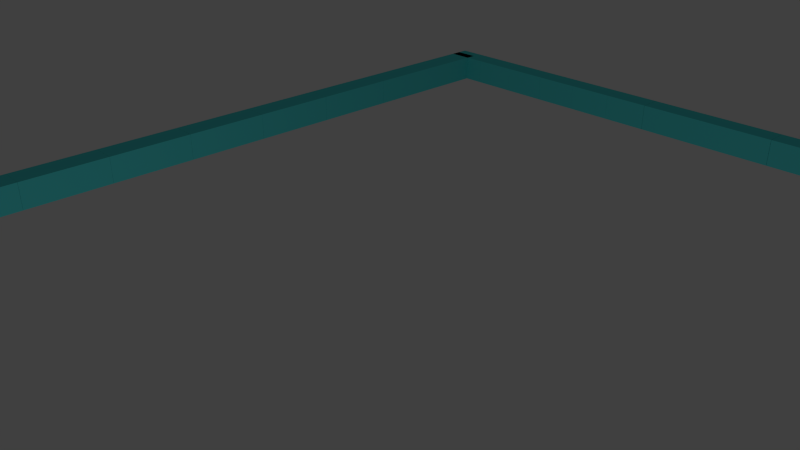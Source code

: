 # Source: new_new_wall.blend  (saved by Blender 2.78.0; exported with 4.5.12 LTS)
import bpy
from mathutils import Matrix  # noqa: F401  (used for matrix-valued properties, if any)

bpy.ops.wm.read_factory_settings(use_empty=True)
scene = bpy.context.scene
scene.name = 'Scene'

# ---- collections
col_collection_1 = bpy.data.collections.new('Collection 1'); scene.collection.children.link(col_collection_1)

# ---- materials (node trees are filled in below, after node groups)
mat_material_001 = bpy.data.materials.new('Material.001')
mat_material_001.alpha_threshold = 0.0
mat_material_001.use_transparent_shadow = False
mat_material_001.diffuse_color = (0.09592, 0.7898, 0.8, 1.0)
mat_material_001.specular_color = (0.4883, 1.0, 0.3112)
mat_material_001.roughness = 0.5
mat_material_001.line_color = (0.0, 0.0, 0.0, 1.0)

# ---- material node trees

# ---- world
world_world = bpy.data.worlds.new('World'); scene.world = world_world
world_world.color = (0.05088, 0.05088, 0.05088)
world_world.use_sun_shadow = False
world_world.sun_shadow_jitter_overblur = 0.0
world_world.cycles.sampling_method = 'NONE'
world_world.cycles.sample_map_resolution = 256

# ---- cameras
cam_camera = bpy.data.cameras.new('Camera')
cam_camera.clip_end = 100.0
cam_camera.lens = 35.0
cam_camera.sensor_width = 32.0
cam_camera.sensor_height = 18.0
cam_camera.ortho_scale = 7.314
cam_camera.dof.focus_distance = 0.0
cam_camera.dof.aperture_fstop = 128.0

# ---- lights
light_lamp = bpy.data.lights.new('Lamp', 'POINT')
light_lamp.transmission_factor = 0.0
light_lamp.cutoff_distance = 30.0
light_lamp.energy = 100.0
light_lamp.shadow_buffer_clip_start = 1.001
light_lamp.shadow_soft_size = 0.1
light_lamp.shadow_maximum_resolution = 0.006
light_lamp.use_absolute_resolution = True
light_lamp.cycles.use_multiple_importance_sampling = False

# ---- meshes
me_right_004 = bpy.data.meshes.new('right.004')
me_right_004.from_pydata([(1.0, -11.02, -1.0), (1.0, -13.02, -1.0), (-1.0, -13.02, -1.0), (-1.0, -11.02, -1.0), (1.0, -11.02, 1.0), (1.0, -13.02, 1.0), (-1.0, -13.02, 1.0), (-1.0, -11.02, 1.0), (1.0, -9.013, -1.0), (1.0, -11.01, -1.0), (-1.0, -11.01, -1.0), (-1.0, -9.013, -1.0), (1.0, -9.013, 1.0), (1.0, -11.01, 1.0), (-1.0, -11.01, 1.0), (-1.0, -9.013, 1.0), (1.0, -7.011, -1.0), (1.0, -9.011, -1.0), (-1.0, -9.011, -1.0), (-1.0, -7.011, -1.0), (1.0, -7.011, 1.0), (1.0, -9.011, 1.0), (-1.0, -9.011, 1.0), (-1.0, -7.011, 1.0), (1.0, -5.008, -1.0), (1.0, -7.008, -1.0), (-1.0, -7.008, -1.0), (-1.0, -5.008, -1.0), (1.0, -5.008, 1.0), (1.0, -7.008, 1.0), (-1.0, -7.008, 1.0), (-1.0, -5.008, 1.0), (1.0, -3.005, -1.0), (1.0, -5.005, -1.0), (-1.0, -5.005, -1.0), (-1.0, -3.005, -1.0), (1.0, -3.005, 1.0), (1.0, -5.005, 1.0), (-1.0, -5.005, 1.0), (-1.0, -3.005, 1.0), (1.0, -1.003, -1.0), (1.0, -3.003, -1.0), (-1.0, -3.003, -1.0), (-1.0, -1.003, -1.0), (1.0, -1.003, 1.0), (1.0, -3.003, 1.0), (-1.0, -3.003, 1.0), (-1.0, -1.003, 1.0), (1.0, 1.0, -1.0), (1.0, -1.0, -1.0), (-1.0, -1.0, -1.0), (-1.0, 1.0, -1.0), (1.0, 1.0, 1.0), (1.0, -1.0, 1.0), (-1.0, -1.0, 1.0), (-1.0, 1.0, 1.0), (1.0, -13.02, -1.0), (1.0, -15.02, -1.0), (-1.0, -15.02, -1.0), (-1.0, -13.02, -1.0), (1.0, -13.02, 1.0), (1.0, -15.02, 1.0), (-1.0, -15.02, 1.0), (-1.0, -13.02, 1.0), (1.0, -15.02, -1.0), (1.0, -17.02, -1.0), (-1.0, -17.02, -1.0), (-1.0, -15.02, -1.0), (1.0, -15.02, 1.0), (1.0, -17.02, 1.0), (-1.0, -17.02, 1.0), (-1.0, -15.02, 1.0), (1.0, -17.03, -1.0), (1.0, -19.03, -1.0), (-1.0, -19.03, -1.0), (-1.0, -17.03, -1.0), (1.0, -17.03, 1.0), (1.0, -19.03, 1.0), (-1.0, -19.03, 1.0), (-1.0, -17.03, 1.0), (1.0, -19.03, -1.0), (1.0, -21.03, -1.0), (-1.0, -21.03, -1.0), (-1.0, -19.03, -1.0), (1.0, -19.03, 1.0), (1.0, -21.03, 1.0), (-1.0, -21.03, 1.0), (-1.0, -19.03, 1.0), (1.0, -21.03, -1.0), (1.0, -23.03, -1.0), (-1.0, -23.03, -1.0), (-1.0, -21.03, -1.0), (1.0, -21.03, 1.0), (1.0, -23.03, 1.0), (-1.0, -23.03, 1.0), (-1.0, -21.03, 1.0), (1.0, -23.04, -1.0), (1.0, -25.04, -1.0), (-1.0, -25.04, -1.0), (-1.0, -23.04, -1.0), (1.0, -23.04, 1.0), (1.0, -25.04, 1.0), (-1.0, -25.04, 1.0), (-1.0, -23.04, 1.0), (1.0, -30.33, -1.0), (-1.0, -30.33, -1.0), (1.0, -30.33, 1.0), (-1.0, -30.33, 1.0), (1.0, -35.63, -1.0), (-1.0, -35.63, -1.0), (1.0, -35.63, 1.0), (-1.0, -35.63, 1.0)], [], [(0, 1, 2, 3), (4, 7, 6, 5), (0, 4, 5, 1), (2, 6, 7, 3), (8, 9, 10, 11), (12, 15, 14, 13), (8, 12, 13, 9), (10, 14, 15, 11), (16, 17, 18, 19), (20, 23, 22, 21), (16, 20, 21, 17), (18, 22, 23, 19), (24, 25, 26, 27), (28, 31, 30, 29), (24, 28, 29, 25), (26, 30, 31, 27), (32, 33, 34, 35), (36, 39, 38, 37), (32, 36, 37, 33), (34, 38, 39, 35), (40, 41, 42, 43), (44, 47, 46, 45), (40, 44, 45, 41), (42, 46, 47, 43), (48, 49, 50, 51), (52, 55, 54, 53), (48, 52, 53, 49), (50, 54, 55, 51), (52, 48, 51, 55), (56, 57, 58, 59), (60, 63, 62, 61), (56, 60, 61, 57), (58, 62, 63, 59), (64, 65, 66, 67), (68, 71, 70, 69), (64, 68, 69, 65), (66, 70, 71, 67), (72, 73, 74, 75), (76, 79, 78, 77), (72, 76, 77, 73), (74, 78, 79, 75), (80, 81, 82, 83), (84, 87, 86, 85), (80, 84, 85, 81), (82, 86, 87, 83), (88, 89, 90, 91), (92, 95, 94, 93), (88, 92, 93, 89), (90, 94, 95, 91), (96, 97, 98, 99), (100, 103, 102, 101), (96, 100, 101, 97), (101, 102, 107, 106), (98, 102, 103, 99), (106, 107, 111, 110), (102, 98, 105, 107), (97, 101, 106, 104), (98, 97, 104, 105), (108, 110, 111, 109), (104, 106, 110, 108), (107, 105, 109, 111), (105, 104, 108, 109)])
me_right_004.materials.append(mat_material_001)
me_right_004.use_remesh_preserve_volume = False
me_right_004.use_remesh_preserve_attributes = False
me_right_004.use_mirror_vertex_groups = False
me_right_004.update()
me_right_003 = bpy.data.meshes.new('right.003')
me_right_003.from_pydata([(-10.07, -0.07988, -1.0), (-13.88, -0.07988, -1.0), (-13.88, 1.007, -1.0), (-10.07, 1.007, -1.0), (-10.07, -0.07988, 1.0), (-13.88, -0.07988, 1.0), (-13.88, 1.007, 1.0), (-10.07, 1.007, 1.0), (0.02023, -0.07988, -1.0), (0.02023, 1.007, -1.0), (0.02023, -0.07988, 1.0), (0.02023, 1.007, 1.0), (-59.67, -0.07987, -1.0), (-63.48, -0.07987, -1.0), (-63.48, 1.007, -1.0), (-59.67, 1.007, -1.0), (-59.67, -0.07987, 1.0), (-63.48, -0.07987, 1.0), (-63.48, 1.007, 1.0), (-59.67, 1.007, 1.0), (-55.85, -0.07987, -1.0), (-59.66, -0.07987, -1.0), (-59.66, 1.007, -1.0), (-55.85, 1.007, -1.0), (-55.85, -0.07987, 1.0), (-59.66, -0.07987, 1.0), (-59.66, 1.007, 1.0), (-55.85, 1.007, 1.0), (-52.04, -0.07987, -1.0), (-55.84, -0.07987, -1.0), (-55.84, 1.007, -1.0), (-52.04, 1.007, -1.0), (-52.04, -0.07987, 1.0), (-55.84, -0.07987, 1.0), (-55.84, 1.007, 1.0), (-52.04, 1.007, 1.0), (-48.22, -0.07987, -1.0), (-52.03, -0.07987, -1.0), (-52.03, 1.007, -1.0), (-48.22, 1.007, -1.0), (-48.22, -0.07987, 1.0), (-52.03, -0.07987, 1.0), (-52.03, 1.007, 1.0), (-48.22, 1.007, 1.0), (-44.41, -0.07987, -1.0), (-48.22, -0.07987, -1.0), (-48.22, 1.007, -1.0), (-44.41, 1.007, -1.0), (-44.41, -0.07987, 1.0), (-48.22, -0.07987, 1.0), (-48.22, 1.007, 1.0), (-44.41, 1.007, 1.0), (-40.59, -0.07987, -1.0), (-44.4, -0.07987, -1.0), (-44.4, 1.007, -1.0), (-40.59, 1.007, -1.0), (-40.59, -0.07987, 1.0), (-44.4, -0.07987, 1.0), (-44.4, 1.007, 1.0), (-40.59, 1.007, 1.0), (-13.89, -0.07988, -1.0), (-17.7, -0.07988, -1.0), (-17.7, 1.007, -1.0), (-13.89, 1.007, -1.0), (-13.89, -0.07988, 1.0), (-17.7, -0.07988, 1.0), (-17.7, 1.007, 1.0), (-13.89, 1.007, 1.0), (-17.7, -0.07988, -1.0), (-21.51, -0.07988, -1.0), (-21.51, 1.007, -1.0), (-17.7, 1.007, -1.0), (-17.7, -0.07988, 1.0), (-21.51, -0.07988, 1.0), (-21.51, 1.007, 1.0), (-17.7, 1.007, 1.0), (-21.52, -0.07988, -1.0), (-25.33, -0.07988, -1.0), (-25.33, 1.007, -1.0), (-21.52, 1.007, -1.0), (-21.52, -0.07988, 1.0), (-25.33, -0.07988, 1.0), (-25.33, 1.007, 1.0), (-21.52, 1.007, 1.0), (-25.33, -0.07988, -1.0), (-29.14, -0.07988, -1.0), (-29.14, 1.007, -1.0), (-25.33, 1.007, -1.0), (-25.33, -0.07988, 1.0), (-29.14, -0.07987, 1.0), (-29.14, 1.007, 1.0), (-25.33, 1.007, 1.0), (-29.15, -0.07988, -1.0), (-32.96, -0.07988, -1.0), (-32.96, 1.007, -1.0), (-29.15, 1.007, -1.0), (-29.15, -0.07988, 1.0), (-32.96, -0.07987, 1.0), (-32.96, 1.007, 1.0), (-29.15, 1.007, 1.0), (-32.96, -0.07988, -1.0), (-36.77, -0.07987, -1.0), (-36.77, 1.007, -1.0), (-32.96, 1.007, -1.0), (-32.96, -0.07988, 1.0), (-36.77, -0.07987, 1.0), (-36.77, 1.007, 1.0), (-32.96, 1.007, 1.0), (-36.78, -0.07987, -1.0), (-40.59, -0.07987, -1.0), (-40.59, 1.007, -1.0), (-36.78, 1.007, -1.0), (-36.78, -0.07988, 1.0), (-40.59, -0.07987, 1.0), (-40.59, 1.007, 1.0), (-36.78, 1.007, 1.0)], [], [(0, 1, 2, 3), (4, 7, 6, 5), (0, 4, 5, 1), (2, 6, 7, 3), (0, 3, 9, 8), (4, 0, 8, 10), (7, 4, 10, 11), (3, 7, 11, 9), (12, 13, 14, 15), (16, 19, 18, 17), (12, 16, 17, 13), (14, 18, 19, 15), (20, 21, 22, 23), (24, 27, 26, 25), (20, 24, 25, 21), (22, 26, 27, 23), (28, 29, 30, 31), (32, 35, 34, 33), (28, 32, 33, 29), (30, 34, 35, 31), (36, 37, 38, 39), (40, 43, 42, 41), (36, 40, 41, 37), (38, 42, 43, 39), (44, 45, 46, 47), (48, 51, 50, 49), (44, 48, 49, 45), (46, 50, 51, 47), (52, 53, 54, 55), (56, 59, 58, 57), (52, 56, 57, 53), (54, 58, 59, 55), (60, 61, 62, 63), (64, 67, 66, 65), (60, 64, 65, 61), (62, 66, 67, 63), (68, 69, 70, 71), (72, 75, 74, 73), (68, 72, 73, 69), (70, 74, 75, 71), (76, 77, 78, 79), (80, 83, 82, 81), (76, 80, 81, 77), (78, 82, 83, 79), (84, 85, 86, 87), (88, 91, 90, 89), (84, 88, 89, 85), (86, 90, 91, 87), (92, 93, 94, 95), (96, 99, 98, 97), (92, 96, 97, 93), (94, 98, 99, 95), (100, 101, 102, 103), (104, 107, 106, 105), (100, 104, 105, 101), (102, 106, 107, 103), (108, 109, 110, 111), (112, 115, 114, 113), (108, 112, 113, 109), (110, 114, 115, 111), (12, 21, 22, 15, 19, 16)])
me_right_003.materials.append(mat_material_001)
me_right_003.use_remesh_preserve_volume = False
me_right_003.use_remesh_preserve_attributes = False
me_right_003.use_mirror_vertex_groups = False
me_right_003.update()
me_right_002 = bpy.data.meshes.new('right.002')
me_right_002.from_pydata([(-76.13, -10.42, -1.0), (-76.13, -12.32, -1.0), (-78.13, -12.32, -1.0), (-78.13, -10.42, -1.0), (-76.13, -10.42, 1.0), (-76.13, -12.32, 1.0), (-78.13, -12.32, 1.0), (-78.13, -10.42, 1.0), (-76.13, -8.512, -1.0), (-76.13, -10.41, -1.0), (-78.13, -10.41, -1.0), (-78.13, -8.512, -1.0), (-76.13, -8.512, 1.0), (-76.13, -10.41, 1.0), (-78.13, -10.41, 1.0), (-78.13, -8.512, 1.0), (-76.13, -6.606, -1.0), (-76.13, -8.509, -1.0), (-78.13, -8.509, -1.0), (-78.13, -6.606, -1.0), (-76.13, -6.606, 1.0), (-76.13, -8.509, 1.0), (-78.13, -8.509, 1.0), (-78.13, -6.606, 1.0), (-76.13, -4.701, -1.0), (-76.13, -6.604, -1.0), (-78.13, -6.604, -1.0), (-78.13, -4.701, -1.0), (-76.13, -4.701, 1.0), (-76.13, -6.604, 1.0), (-78.13, -6.604, 1.0), (-78.13, -4.701, 1.0), (-76.13, -2.796, -1.0), (-76.13, -4.699, -1.0), (-78.13, -4.699, -1.0), (-78.13, -2.796, -1.0), (-76.13, -2.796, 1.0), (-76.13, -4.699, 1.0), (-78.13, -4.699, 1.0), (-78.13, -2.796, 1.0), (-76.13, -0.8911, -1.0), (-76.13, -2.794, -1.0), (-78.13, -2.794, -1.0), (-78.13, -0.8911, -1.0), (-76.13, -0.8911, 1.0), (-76.13, -2.794, 1.0), (-78.13, -2.794, 1.0), (-78.13, -0.8911, 1.0), (-76.13, 1.014, -1.0), (-76.13, -0.8886, -1.0), (-78.13, -0.8886, -1.0), (-78.13, 1.014, -1.0), (-76.13, 1.014, 1.0), (-76.13, -0.8886, 1.0), (-78.13, -0.8886, 1.0), (-78.13, 1.014, 1.0), (-76.13, -12.33, -1.0), (-76.13, -14.23, -1.0), (-78.13, -14.23, -1.0), (-78.13, -12.33, -1.0), (-76.13, -12.33, 1.0), (-76.13, -14.23, 1.0), (-78.13, -14.23, 1.0), (-78.13, -12.33, 1.0), (-76.13, -14.23, -1.0), (-76.13, -16.13, -1.0), (-78.13, -16.13, -1.0), (-78.13, -14.23, -1.0), (-76.13, -14.23, 1.0), (-76.13, -16.13, 1.0), (-78.13, -16.13, 1.0), (-78.13, -14.23, 1.0), (-76.13, -16.14, -1.0), (-76.13, -18.04, -1.0), (-78.13, -18.04, -1.0), (-78.13, -16.14, -1.0), (-76.13, -16.14, 1.0), (-76.13, -18.04, 1.0), (-78.13, -18.04, 1.0), (-78.13, -16.14, 1.0), (-76.13, -18.04, -1.0), (-76.13, -19.94, -1.0), (-78.13, -19.94, -1.0), (-78.13, -18.04, -1.0), (-76.13, -18.04, 1.0), (-76.13, -19.94, 1.0), (-78.13, -19.94, 1.0), (-78.13, -18.04, 1.0), (-76.13, -19.95, -1.0), (-76.13, -21.85, -1.0), (-78.13, -21.85, -1.0), (-78.13, -19.95, -1.0), (-76.13, -19.95, 1.0), (-76.13, -21.85, 1.0), (-78.13, -21.85, 1.0), (-78.13, -19.95, 1.0), (-76.13, -21.85, -1.0), (-76.13, -23.75, -1.0), (-78.13, -23.75, -1.0), (-78.13, -21.85, -1.0), (-76.13, -21.85, 1.0), (-76.13, -23.75, 1.0), (-78.13, -23.75, 1.0), (-78.13, -21.85, 1.0), (-76.13, -23.75, -1.0), (-78.13, -23.75, -1.0), (-76.13, -23.75, 1.0), (-78.13, -23.75, 1.0), (-76.13, -28.79, -1.0), (-78.13, -28.79, -1.0), (-76.13, -28.79, 1.0), (-78.13, -28.79, 1.0), (-76.13, -33.83, -1.0), (-78.13, -33.83, -1.0), (-76.13, -33.83, 1.0), (-78.13, -33.83, 1.0)], [], [(0, 1, 2, 3), (4, 7, 6, 5), (0, 4, 5, 1), (2, 6, 7, 3), (8, 9, 10, 11), (12, 15, 14, 13), (8, 12, 13, 9), (10, 14, 15, 11), (16, 17, 18, 19), (20, 23, 22, 21), (16, 20, 21, 17), (18, 22, 23, 19), (24, 25, 26, 27), (28, 31, 30, 29), (24, 28, 29, 25), (26, 30, 31, 27), (32, 33, 34, 35), (36, 39, 38, 37), (32, 36, 37, 33), (34, 38, 39, 35), (40, 41, 42, 43), (44, 47, 46, 45), (40, 44, 45, 41), (42, 46, 47, 43), (48, 49, 50, 51), (52, 55, 54, 53), (48, 52, 53, 49), (50, 54, 55, 51), (52, 48, 51, 55), (56, 57, 58, 59), (60, 63, 62, 61), (56, 60, 61, 57), (58, 62, 63, 59), (64, 65, 66, 67), (68, 71, 70, 69), (64, 68, 69, 65), (66, 70, 71, 67), (72, 73, 74, 75), (76, 79, 78, 77), (72, 76, 77, 73), (74, 78, 79, 75), (80, 81, 82, 83), (84, 87, 86, 85), (80, 84, 85, 81), (82, 86, 87, 83), (88, 89, 90, 91), (92, 95, 94, 93), (88, 92, 93, 89), (90, 94, 95, 91), (96, 97, 98, 99), (100, 103, 102, 101), (96, 100, 101, 97), (98, 102, 103, 99), (106, 107, 111, 110), (110, 111, 115, 114), (104, 106, 110, 108), (107, 105, 109, 111), (105, 104, 108, 109), (108, 110, 114, 112), (111, 109, 113, 115), (109, 108, 112, 113)])
me_right_002.materials.append(mat_material_001)
me_right_002.use_remesh_preserve_volume = False
me_right_002.use_remesh_preserve_attributes = False
me_right_002.use_mirror_vertex_groups = False
me_right_002.update()
me_right_001 = bpy.data.meshes.new('right.001')
me_right_001.from_pydata([(-76.13, 1.014, -1.0), (-78.13, 1.014, -1.0), (-78.13, 1.014, 1.0), (-76.13, -33.83, -1.0), (-78.13, -33.83, -1.0), (-76.13, -33.83, 1.0), (-78.13, -33.83, 1.0), (-76.18, 1.007, 1.0)], [(0, 1), (1, 2)], [(3, 5, 6, 4)])
me_right_001.materials.append(mat_material_001)
me_right_001.use_remesh_preserve_volume = False
me_right_001.use_remesh_preserve_attributes = False
me_right_001.use_mirror_vertex_groups = False
me_right_001.update()
me_right = bpy.data.meshes.new('right')
me_right.from_pydata([(-63.48, -0.07988, -1.0), (-63.48, 1.007, -1.0), (-63.48, -0.07988, 1.0), (-63.48, 1.007, 1.0), (-77.38, -0.07988, -1.0), (-77.38, 1.007, -1.0), (-77.38, -0.07988, 1.0), (-77.38, 1.007, 1.0), (-13.88, -0.07988, -1.0), (-13.88, 1.007, -1.0), (-13.88, -0.07988, 1.0), (-13.88, 1.007, 1.0), (0.02023, -0.07988, -1.0), (0.02023, 1.007, -1.0), (0.02023, -0.07988, 1.0), (0.02023, 1.007, 1.0), (-59.67, -0.07987, -1.0), (-63.48, -0.07987, -1.0), (-63.48, 1.007, -1.0), (-59.67, 1.007, -1.0), (-59.67, -0.07987, 1.0), (-63.48, -0.07987, 1.0), (-63.48, 1.007, 1.0), (-59.67, 1.007, 1.0), (-55.85, -0.07987, -1.0), (-59.66, -0.07987, -1.0), (-59.66, 1.007, -1.0), (-55.85, 1.007, -1.0), (-55.85, -0.07987, 1.0), (-59.66, -0.07987, 1.0), (-59.66, 1.007, 1.0), (-55.85, 1.007, 1.0), (-52.04, -0.07987, -1.0), (-55.84, -0.07987, -1.0), (-55.84, 1.007, -1.0), (-52.04, 1.007, -1.0), (-52.04, -0.07987, 1.0), (-55.84, -0.07987, 1.0), (-55.84, 1.007, 1.0), (-52.04, 1.007, 1.0), (-48.22, -0.07987, -1.0), (-52.03, -0.07987, -1.0), (-52.03, 1.007, -1.0), (-48.22, 1.007, -1.0), (-48.22, -0.07987, 1.0), (-52.03, -0.07987, 1.0), (-52.03, 1.007, 1.0), (-48.22, 1.007, 1.0), (-44.41, -0.07987, -1.0), (-48.22, -0.07987, -1.0), (-48.22, 1.007, -1.0), (-44.41, 1.007, -1.0), (-44.41, -0.07987, 1.0), (-48.22, -0.07987, 1.0), (-48.22, 1.007, 1.0), (-44.41, 1.007, 1.0), (-40.59, -0.07987, -1.0), (-44.4, -0.07987, -1.0), (-44.4, 1.007, -1.0), (-40.59, 1.007, -1.0), (-40.59, -0.07987, 1.0), (-44.4, -0.07987, 1.0), (-44.4, 1.007, 1.0), (-40.59, 1.007, 1.0), (-13.89, -0.07988, -1.0), (-17.7, -0.07988, -1.0), (-17.7, 1.007, -1.0), (-13.89, 1.007, -1.0), (-13.89, -0.07988, 1.0), (-17.7, -0.07988, 1.0), (-17.7, 1.007, 1.0), (-13.89, 1.007, 1.0), (-17.7, -0.07988, -1.0), (-21.51, -0.07988, -1.0), (-21.51, 1.007, -1.0), (-17.7, 1.007, -1.0), (-17.7, -0.07988, 1.0), (-21.51, -0.07988, 1.0), (-21.51, 1.007, 1.0), (-17.7, 1.007, 1.0), (-21.52, -0.07988, -1.0), (-25.33, -0.07988, -1.0), (-25.33, 1.007, -1.0), (-21.52, 1.007, -1.0), (-21.52, -0.07988, 1.0), (-25.33, -0.07988, 1.0), (-25.33, 1.007, 1.0), (-21.52, 1.007, 1.0), (-25.33, -0.07988, -1.0), (-29.14, -0.07988, -1.0), (-29.14, 1.007, -1.0), (-25.33, 1.007, -1.0), (-25.33, -0.07988, 1.0), (-29.14, -0.07987, 1.0), (-29.14, 1.007, 1.0), (-25.33, 1.007, 1.0), (-29.15, -0.07988, -1.0), (-32.96, -0.07988, -1.0), (-32.96, 1.007, -1.0), (-29.15, 1.007, -1.0), (-29.15, -0.07988, 1.0), (-32.96, -0.07987, 1.0), (-32.96, 1.007, 1.0), (-29.15, 1.007, 1.0), (-32.96, -0.07988, -1.0), (-36.77, -0.07987, -1.0), (-36.77, 1.007, -1.0), (-32.96, 1.007, -1.0), (-32.96, -0.07988, 1.0), (-36.77, -0.07987, 1.0), (-36.77, 1.007, 1.0), (-32.96, 1.007, 1.0), (-36.78, -0.07987, -1.0), (-40.59, -0.07987, -1.0), (-40.59, 1.007, -1.0), (-36.78, 1.007, -1.0), (-36.78, -0.07988, 1.0), (-40.59, -0.07987, 1.0), (-40.59, 1.007, 1.0), (-36.78, 1.007, 1.0), (-76.13, -10.42, -1.0), (-76.13, -12.32, -1.0), (-78.13, -12.32, -1.0), (-78.13, -10.42, -1.0), (-76.13, -10.42, 1.0), (-76.13, -12.32, 1.0), (-78.13, -12.32, 1.0), (-78.13, -10.42, 1.0), (-76.13, -8.512, -1.0), (-76.13, -10.41, -1.0), (-78.13, -10.41, -1.0), (-78.13, -8.512, -1.0), (-76.13, -8.512, 1.0), (-76.13, -10.41, 1.0), (-78.13, -10.41, 1.0), (-78.13, -8.512, 1.0), (-76.13, -6.606, -1.0), (-76.13, -8.509, -1.0), (-78.13, -8.509, -1.0), (-78.13, -6.606, -1.0), (-76.13, -6.606, 1.0), (-76.13, -8.509, 1.0), (-78.13, -8.509, 1.0), (-78.13, -6.606, 1.0), (-76.13, -4.701, -1.0), (-76.13, -6.604, -1.0), (-78.13, -6.604, -1.0), (-78.13, -4.701, -1.0), (-76.13, -4.701, 1.0), (-76.13, -6.604, 1.0), (-78.13, -6.604, 1.0), (-78.13, -4.701, 1.0), (-76.13, -2.796, -1.0), (-76.13, -4.699, -1.0), (-78.13, -4.699, -1.0), (-78.13, -2.796, -1.0), (-76.13, -2.796, 1.0), (-76.13, -4.699, 1.0), (-78.13, -4.699, 1.0), (-78.13, -2.796, 1.0), (-76.13, -0.8911, -1.0), (-76.13, -2.794, -1.0), (-78.13, -2.794, -1.0), (-78.13, -0.8911, -1.0), (-76.13, -0.8911, 1.0), (-76.13, -2.794, 1.0), (-78.13, -2.794, 1.0), (-78.13, -0.8911, 1.0), (-76.13, 1.014, -1.0), (-76.13, -0.8886, -1.0), (-78.13, -0.8886, -1.0), (-76.13, 1.014, 1.0), (-76.13, -0.8886, 1.0), (-78.13, -0.8886, 1.0), (-76.13, -12.33, -1.0), (-76.13, -14.23, -1.0), (-78.13, -14.23, -1.0), (-78.13, -12.33, -1.0), (-76.13, -12.33, 1.0), (-76.13, -14.23, 1.0), (-78.13, -14.23, 1.0), (-78.13, -12.33, 1.0), (-76.13, -14.23, -1.0), (-76.13, -16.13, -1.0), (-78.13, -16.13, -1.0), (-78.13, -14.23, -1.0), (-76.13, -14.23, 1.0), (-76.13, -16.13, 1.0), (-78.13, -16.13, 1.0), (-78.13, -14.23, 1.0), (-76.13, -16.14, -1.0), (-76.13, -18.04, -1.0), (-78.13, -18.04, -1.0), (-78.13, -16.14, -1.0), (-76.13, -16.14, 1.0), (-76.13, -18.04, 1.0), (-78.13, -18.04, 1.0), (-78.13, -16.14, 1.0), (-76.13, -18.04, -1.0), (-76.13, -19.94, -1.0), (-78.13, -19.94, -1.0), (-78.13, -18.04, -1.0), (-76.13, -18.04, 1.0), (-76.13, -19.94, 1.0), (-78.13, -19.94, 1.0), (-78.13, -18.04, 1.0), (-76.13, -19.95, -1.0), (-76.13, -21.85, -1.0), (-78.13, -21.85, -1.0), (-78.13, -19.95, -1.0), (-76.13, -19.95, 1.0), (-76.13, -21.85, 1.0), (-78.13, -21.85, 1.0), (-78.13, -19.95, 1.0), (-76.13, -21.85, -1.0), (-76.13, -23.75, -1.0), (-78.13, -23.75, -1.0), (-78.13, -21.85, -1.0), (-76.13, -21.85, 1.0), (-76.13, -23.75, 1.0), (-78.13, -23.75, 1.0), (-78.13, -21.85, 1.0), (-76.13, -23.75, -1.0), (-78.13, -23.75, -1.0), (-76.13, -23.75, 1.0), (-78.13, -23.75, 1.0), (1.0, -11.02, -1.0), (1.0, -13.02, -1.0), (-1.0, -13.02, -1.0), (-1.0, -11.02, -1.0), (1.0, -11.02, 1.0), (1.0, -13.02, 1.0), (-1.0, -13.02, 1.0), (-1.0, -11.02, 1.0), (1.0, -9.013, -1.0), (1.0, -11.01, -1.0), (-1.0, -11.01, -1.0), (-1.0, -9.013, -1.0), (1.0, -9.013, 1.0), (1.0, -11.01, 1.0), (-1.0, -11.01, 1.0), (-1.0, -9.013, 1.0), (1.0, -7.011, -1.0), (1.0, -9.011, -1.0), (-1.0, -9.011, -1.0), (-1.0, -7.011, -1.0), (1.0, -7.011, 1.0), (1.0, -9.011, 1.0), (-1.0, -9.011, 1.0), (-1.0, -7.011, 1.0), (1.0, -5.008, -1.0), (1.0, -7.008, -1.0), (-1.0, -7.008, -1.0), (-1.0, -5.008, -1.0), (1.0, -5.008, 1.0), (1.0, -7.008, 1.0), (-1.0, -7.008, 1.0), (-1.0, -5.008, 1.0), (1.0, -3.005, -1.0), (1.0, -5.005, -1.0), (-1.0, -5.005, -1.0), (-1.0, -3.005, -1.0), (1.0, -3.005, 1.0), (1.0, -5.005, 1.0), (-1.0, -5.005, 1.0), (-1.0, -3.005, 1.0), (1.0, -1.003, -1.0), (1.0, -3.003, -1.0), (-1.0, -3.003, -1.0), (-1.0, -1.003, -1.0), (1.0, -1.003, 1.0), (1.0, -3.003, 1.0), (-1.0, -3.003, 1.0), (-1.0, -1.003, 1.0), (1.0, -1.0, -1.0), (-1.0, -1.0, -1.0), (1.0, -1.0, 1.0), (-1.0, -1.0, 1.0), (1.0, -13.02, -1.0), (1.0, -15.02, -1.0), (-1.0, -15.02, -1.0), (-1.0, -13.02, -1.0), (1.0, -13.02, 1.0), (1.0, -15.02, 1.0), (-1.0, -15.02, 1.0), (-1.0, -13.02, 1.0), (1.0, -15.02, -1.0), (1.0, -17.02, -1.0), (-1.0, -17.02, -1.0), (-1.0, -15.02, -1.0), (1.0, -15.02, 1.0), (1.0, -17.02, 1.0), (-1.0, -17.02, 1.0), (-1.0, -15.02, 1.0), (1.0, -17.03, -1.0), (1.0, -19.03, -1.0), (-1.0, -19.03, -1.0), (-1.0, -17.03, -1.0), (1.0, -17.03, 1.0), (1.0, -19.03, 1.0), (-1.0, -19.03, 1.0), (-1.0, -17.03, 1.0), (1.0, -19.03, -1.0), (1.0, -21.03, -1.0), (-1.0, -21.03, -1.0), (-1.0, -19.03, -1.0), (1.0, -19.03, 1.0), (1.0, -21.03, 1.0), (-1.0, -21.03, 1.0), (-1.0, -19.03, 1.0), (1.0, -21.03, -1.0), (1.0, -23.03, -1.0), (-1.0, -23.03, -1.0), (-1.0, -21.03, -1.0), (1.0, -21.03, 1.0), (1.0, -23.03, 1.0), (-1.0, -23.03, 1.0), (-1.0, -21.03, 1.0), (1.0, -23.04, -1.0), (-1.0, -23.04, -1.0), (1.0, -23.04, 1.0), (-1.0, -23.04, 1.0), (-70.42, -0.07987, -1.0), (-70.42, 1.007, -1.0), (-70.42, -0.07987, 1.0), (-70.42, 1.007, 1.0), (-74.23, -0.07987, 1.0), (-78.04, -0.07987, 1.0), (-72.44, -0.07987, -1.0), (-76.25, -0.07987, -1.0), (-72.52, -0.07987, -1.0), (-76.33, -0.07987, -1.0), (-76.13, -0.05393, 1.0), (-70.42, -0.06085, 1.0), (-76.18, -0.07987, 1.0), (-76.18, 1.007, 1.0), (-78.18, 1.007, -1.0), (-70.49, 1.007, -1.0), (-78.24, -0.07987, -1.0), (-70.28, -0.07987, -1.0), (-59.56, -0.07987, -1.0), (-59.56, 1.007, -1.0), (-59.56, -0.07987, 1.0), (-59.56, 1.007, 1.0), (-59.79, -0.07987, -1.0), (-59.79, 1.007, -1.0), (-59.79, -0.07987, 1.0), (-59.79, 1.007, 1.0)], [(4, 6), (3, 21), (168, 329), (327, 329), (332, 334), (171, 335), (168, 336), (323, 337), (338, 336), (339, 322), (332, 336), (332, 338)], [(2, 0, 1, 3), (8, 10, 11, 9), (14, 12, 13, 15), (17, 21, 22, 18), (20, 16, 19, 23), (25, 29, 30, 26), (28, 24, 27, 31), (33, 37, 38, 34), (36, 32, 35, 39), (41, 45, 46, 42), (44, 40, 43, 47), (49, 53, 54, 50), (52, 48, 51, 55), (57, 61, 62, 58), (60, 56, 59, 63), (65, 69, 70, 66), (68, 64, 67, 71), (73, 77, 78, 74), (76, 72, 75, 79), (81, 85, 86, 82), (84, 80, 83, 87), (89, 93, 94, 90), (92, 88, 91, 95), (97, 101, 102, 98), (100, 96, 99, 103), (105, 109, 110, 106), (108, 104, 107, 111), (113, 117, 118, 114), (116, 112, 115, 119), (121, 125, 126, 122), (124, 120, 123, 127), (129, 133, 134, 130), (132, 128, 131, 135), (137, 141, 142, 138), (140, 136, 139, 143), (145, 149, 150, 146), (148, 144, 147, 151), (153, 157, 158, 154), (156, 152, 155, 159), (161, 165, 166, 162), (164, 160, 163, 167), (169, 172, 173, 170), (175, 179, 180, 176), (178, 174, 177, 181), (183, 187, 188, 184), (186, 182, 185, 189), (191, 195, 196, 192), (194, 190, 193, 197), (199, 203, 204, 200), (202, 198, 201, 205), (207, 211, 212, 208), (210, 206, 209, 213), (219, 220, 225, 224), (218, 214, 217, 221), (220, 216, 223, 225), (215, 219, 224, 222), (216, 215, 222, 223), (227, 231, 232, 228), (230, 226, 229, 233), (235, 239, 240, 236), (238, 234, 237, 241), (243, 247, 248, 244), (246, 242, 245, 249), (251, 255, 256, 252), (254, 250, 253, 257), (259, 263, 264, 260), (262, 258, 261, 265), (267, 271, 272, 268), (270, 266, 269, 273), (274, 276, 277, 275), (279, 283, 284, 280), (282, 278, 281, 285), (287, 291, 292, 288), (290, 286, 289, 293), (295, 299, 300, 296), (298, 294, 297, 301), (303, 307, 308, 304), (306, 302, 305, 309), (311, 315, 316, 312), (314, 310, 313, 317), (320, 318, 319, 321), (342, 340, 341, 343), (346, 344, 345, 347)])
me_right.materials.append(mat_material_001)
me_right.use_remesh_preserve_volume = False
me_right.use_remesh_preserve_attributes = False
me_right.use_mirror_vertex_groups = False
me_right.update()

# ---- objects
ob_right = bpy.data.objects.new('right', me_right_004)
ob_top = bpy.data.objects.new('top', me_right_003)
ob_left = bpy.data.objects.new('left', me_right_002)
ob_wall_001 = bpy.data.objects.new('Wall.001', me_right_001)
ob_zzzz = bpy.data.objects.new('zzzz', me_right)
ob_lamp = bpy.data.objects.new('Lamp', light_lamp)
ob_camera = bpy.data.objects.new('Camera', cam_camera)

# ---- transforms, parenting, visibility, modifiers, constraints
ob_right.location = (-4.867, 7.273, 0.0)
ob_right.rotation_euler = (0.0, -0.0, 1.571)
ob_right.scale = (0.1888, 0.3968, 0.2265)
ob_right.lock_rotations_4d = False
ob_right.empty_display_type = 'ARROWS'
ob_right.lineart.crease_threshold = 0.0
ob_top.location = (-4.867, 7.273, 0.0)
ob_top.rotation_euler = (0.0, -0.0, 1.571)
ob_top.scale = (0.1888, 0.3968, 0.2265)
ob_top.lock_rotations_4d = False
ob_top.empty_display_type = 'ARROWS'
ob_top.lineart.crease_threshold = 0.0
ob_left.location = (-4.867, 7.273, 0.0)
ob_left.rotation_euler = (0.0, -0.0, 1.571)
ob_left.scale = (0.1888, 0.3968, 0.2265)
ob_left.lock_rotations_4d = False
ob_left.empty_display_type = 'ARROWS'
ob_left.lineart.crease_threshold = 0.0
ob_wall_001.location = (-4.867, 7.273, 0.0)
ob_wall_001.rotation_euler = (0.0, -0.0, 1.571)
ob_wall_001.scale = (0.1888, 0.3968, 0.2265)
ob_wall_001.lock_rotations_4d = False
ob_wall_001.empty_display_type = 'ARROWS'
ob_wall_001.lineart.crease_threshold = 0.0
ob_zzzz.location = (-4.867, 7.273, 0.0)
ob_zzzz.rotation_euler = (0.0, -0.0, 1.571)
ob_zzzz.scale = (0.1888, 0.3968, 0.2265)
ob_zzzz.lock_rotations_4d = False
ob_zzzz.empty_display_type = 'ARROWS'
ob_zzzz.lineart.crease_threshold = 0.0
ob_lamp.location = (2.872, -2.657, -0.5369)
ob_lamp.rotation_euler = (0.6503, 0.05522, 1.866)
ob_lamp.lock_rotations_4d = False
ob_lamp.empty_display_type = 'ARROWS'
ob_lamp.color = (0.0, 0.0, 0.0, 0.0)
ob_lamp.lineart.crease_threshold = 0.0
ob_camera.location = (7.481, -6.508, 5.344)
ob_camera.rotation_euler = (1.109, 0.0, 0.8149)
ob_camera.lock_rotations_4d = False
ob_camera.empty_display_type = 'ARROWS'
ob_camera.color = (0.0, 0.0, 0.0, 0.0)
ob_camera.display_type = 'WIRE'
ob_camera.lineart.crease_threshold = 0.0

# ---- collection membership
col_collection_1.objects.link(ob_right)
col_collection_1.objects.link(ob_top)
col_collection_1.objects.link(ob_left)
col_collection_1.objects.link(ob_wall_001)
col_collection_1.objects.link(ob_zzzz)
col_collection_1.objects.link(ob_lamp)
col_collection_1.objects.link(ob_camera)

# ---- scene / render settings (as saved in the file)
scene.camera = ob_camera
scene.frame_start = 1; scene.frame_end = 250; scene.frame_set(3)
scene.render.engine = 'BLENDER_EEVEE_NEXT'
scene.render.resolution_percentage = 50
scene.render.dither_intensity = 0.0
scene.cycles.use_denoising = False
scene.cycles.samples = 10
scene.cycles.sampling_pattern = 'TABULATED_SOBOL'
scene.cycles.light_sampling_threshold = 0.0
scene.cycles.use_adaptive_sampling = False
scene.cycles.use_light_tree = False
scene.cycles.blur_glossy = 0.0
scene.cycles.volume_bounces = 1
scene.cycles.pixel_filter_type = 'GAUSSIAN'
scene.cycles.sample_clamp_indirect = 0.0
scene.view_settings.view_transform = 'Standard'
bpy.context.view_layer.update()
